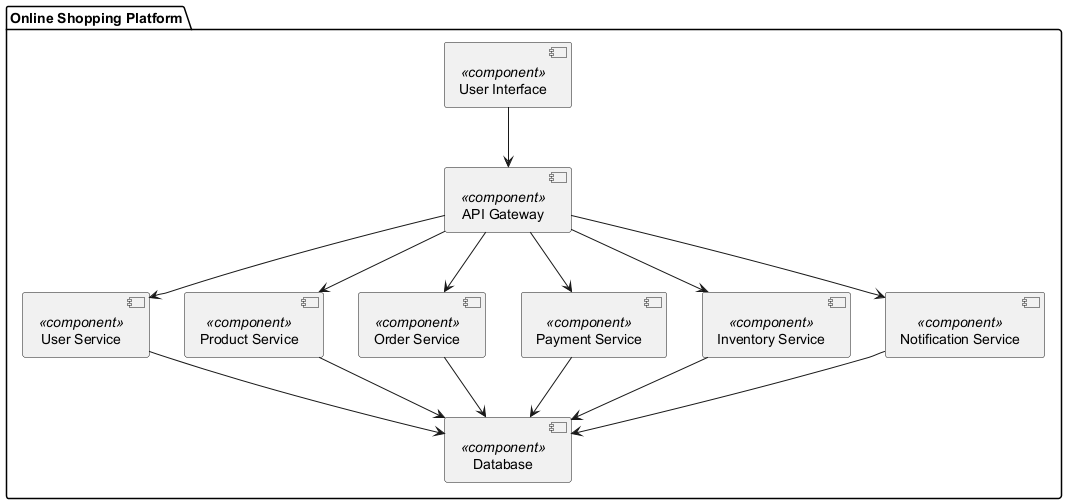

The diagram above was rendered by PlantUML. Its source (embedded in the PNG):
@startuml
package "Online Shopping Platform" {
    [User Interface] <<component>>
    [API Gateway] <<component>>
    [User Service] <<component>>
    [Product Service] <<component>>
    [Order Service] <<component>>
    [Payment Service] <<component>>
    [Inventory Service] <<component>>
    [Notification Service] <<component>>
    [Database] <<component>>
    
    [User Interface] --> [API Gateway]
    [API Gateway] --> [User Service]
    [API Gateway] --> [Product Service]
    [API Gateway] --> [Order Service]
    [API Gateway] --> [Payment Service]
    [API Gateway] --> [Inventory Service]
    [API Gateway] --> [Notification Service]
    
    [User Service] --> [Database]
    [Product Service] --> [Database]
    [Order Service] --> [Database]
    [Payment Service] --> [Database]
    [Inventory Service] --> [Database]
    [Notification Service] --> [Database]
}
@enduml